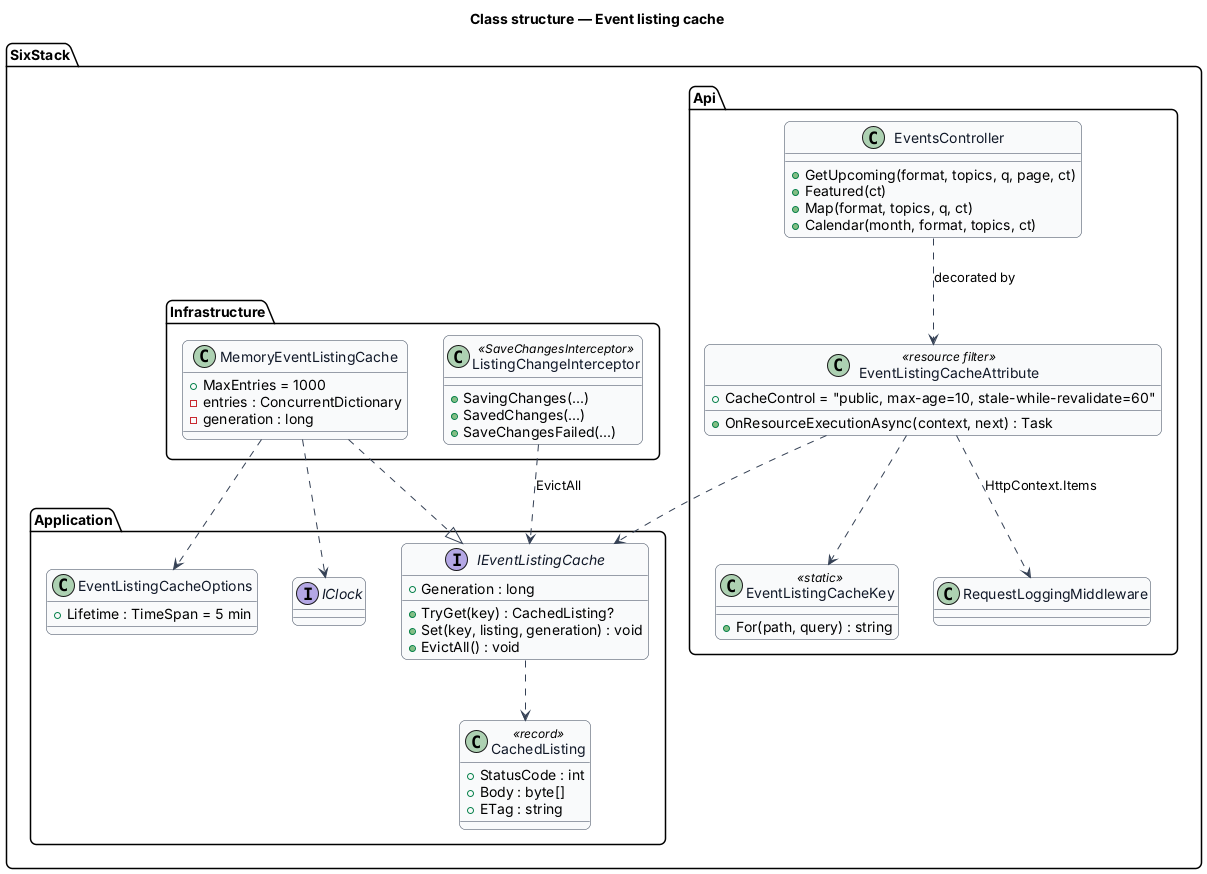

The diagram above was rendered by PlantUML. Its source (embedded in the PNG):
@startuml
skinparam backgroundColor #FFFFFF
skinparam shadowing false
skinparam roundcorner 12
skinparam defaultFontName Arial
skinparam ArrowColor #344054
skinparam class {
  BorderColor #344054
  FontColor #101828
  BackgroundColor #F9FAFB
}
title Class structure — Event listing cache

package "SixStack.Api" {
  class EventListingCacheAttribute <<resource filter>> {
    +CacheControl = "public, max-age=10, stale-while-revalidate=60"
    +OnResourceExecutionAsync(context, next) : Task
  }
  class EventListingCacheKey <<static>> {
    +For(path, query) : string
  }
  class EventsController {
    +GetUpcoming(format, topics, q, page, ct)
    +Featured(ct)
    +Map(format, topics, q, ct)
    +Calendar(month, format, topics, ct)
  }
  class RequestLoggingMiddleware
}
package "SixStack.Application" {
  interface IEventListingCache {
    +Generation : long
    +TryGet(key) : CachedListing?
    +Set(key, listing, generation) : void
    +EvictAll() : void
  }
  class CachedListing <<record>> {
    +StatusCode : int
    +Body : byte[]
    +ETag : string
  }
  class EventListingCacheOptions {
    +Lifetime : TimeSpan = 5 min
  }
  interface IClock
}
package "SixStack.Infrastructure" {
  class MemoryEventListingCache {
    +MaxEntries = 1000
    -entries : ConcurrentDictionary
    -generation : long
  }
  class ListingChangeInterceptor <<SaveChangesInterceptor>> {
    +SavingChanges(...)
    +SavedChanges(...)
    +SaveChangesFailed(...)
  }
}
EventsController ..> EventListingCacheAttribute : decorated by
EventListingCacheAttribute ..> EventListingCacheKey
EventListingCacheAttribute ..> IEventListingCache
EventListingCacheAttribute ..> RequestLoggingMiddleware : HttpContext.Items
IEventListingCache ..> CachedListing
MemoryEventListingCache ..|> IEventListingCache
MemoryEventListingCache ..> IClock
MemoryEventListingCache ..> EventListingCacheOptions
ListingChangeInterceptor ..> IEventListingCache : EvictAll
@enduml